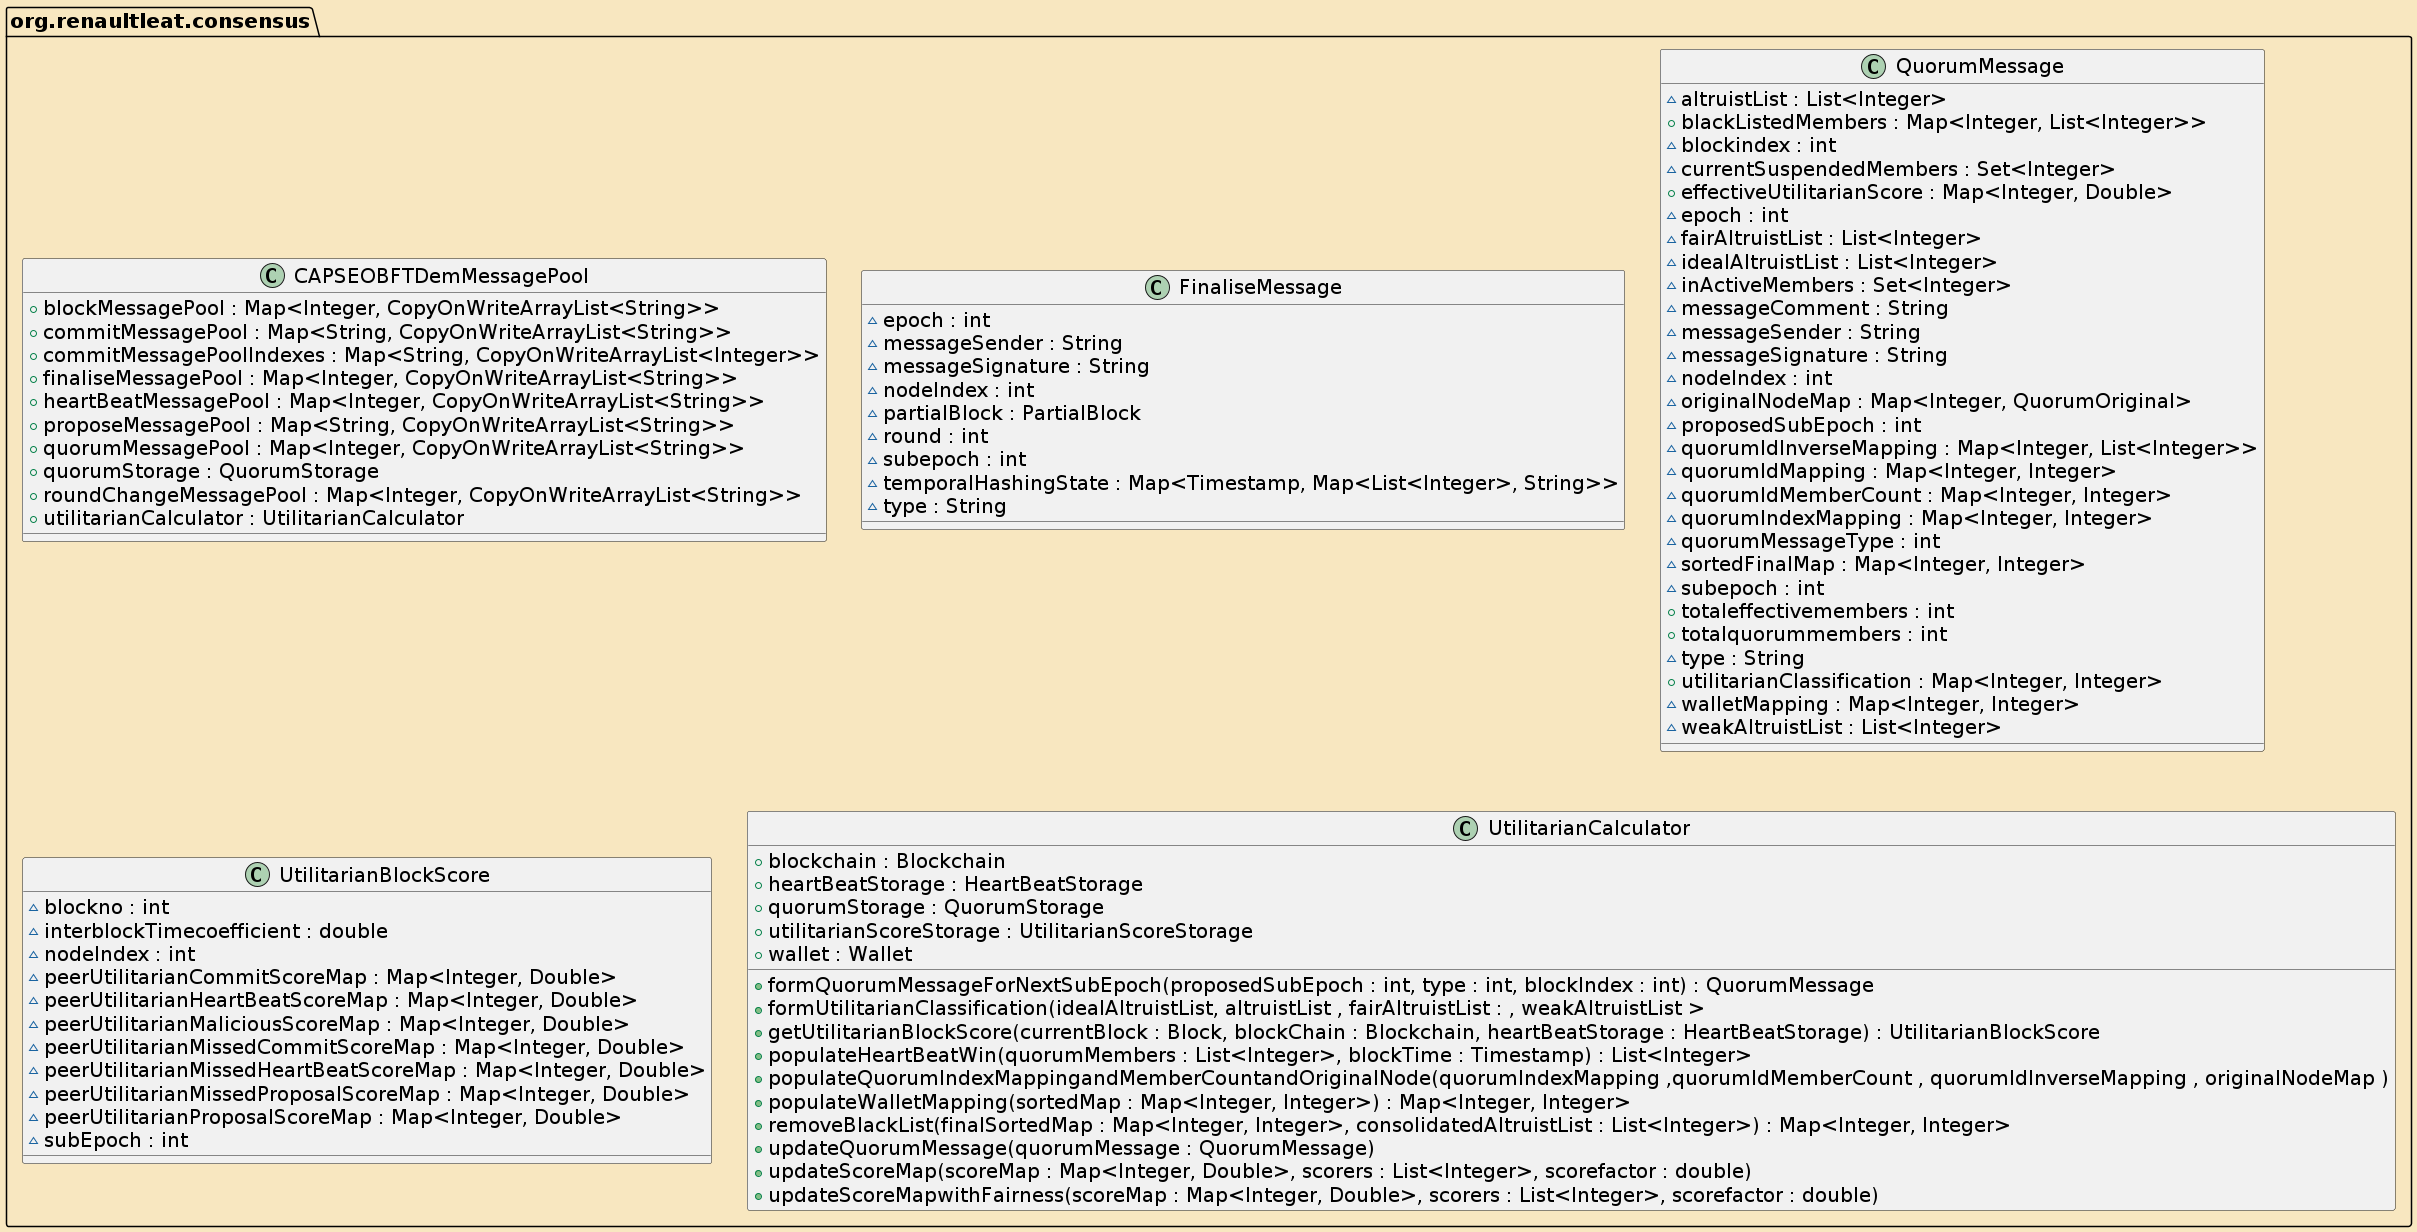

The diagram above was rendered by PlantUML. Its source (embedded in the PNG):
@startuml
skinparam backgroundColor strategy
skinparam defaultFontColor black
skinparam defaultFontSize 20
skinparam ArrowColor mediumturquoise
skinparam ArrowThickness 5
skinparam DefaultFontName Broadway
package org.renaultleat.consensus {

  class CAPSEOBFTDemMessagePool {
    + blockMessagePool : Map<Integer, CopyOnWriteArrayList<String>>
    + commitMessagePool : Map<String, CopyOnWriteArrayList<String>>
    + commitMessagePoolIndexes : Map<String, CopyOnWriteArrayList<Integer>>
    + finaliseMessagePool : Map<Integer, CopyOnWriteArrayList<String>>
    + heartBeatMessagePool : Map<Integer, CopyOnWriteArrayList<String>>
    + proposeMessagePool : Map<String, CopyOnWriteArrayList<String>>
    + quorumMessagePool : Map<Integer, CopyOnWriteArrayList<String>>
    + quorumStorage : QuorumStorage
    + roundChangeMessagePool : Map<Integer, CopyOnWriteArrayList<String>>
    + utilitarianCalculator : UtilitarianCalculator
  }
  class FinaliseMessage {
    ~ epoch : int
    ~ messageSender : String
    ~ messageSignature : String
    ~ nodeIndex : int
    ~ partialBlock : PartialBlock
    ~ round : int
    ~ subepoch : int
    ~ temporalHashingState : Map<Timestamp, Map<List<Integer>, String>>
    ~ type : String
    
  }

  class QuorumMessage {
    ~ altruistList : List<Integer>
    + blackListedMembers : Map<Integer, List<Integer>>
    ~ blockindex : int
    ~ currentSuspendedMembers : Set<Integer>
    + effectiveUtilitarianScore : Map<Integer, Double>
    ~ epoch : int
    ~ fairAltruistList : List<Integer>
    ~ idealAltruistList : List<Integer>
    ~ inActiveMembers : Set<Integer>
    ~ messageComment : String
    ~ messageSender : String
    ~ messageSignature : String
    ~ nodeIndex : int
    ~ originalNodeMap : Map<Integer, QuorumOriginal>
    ~ proposedSubEpoch : int
    ~ quorumIdInverseMapping : Map<Integer, List<Integer>>
    ~ quorumIdMapping : Map<Integer, Integer>
    ~ quorumIdMemberCount : Map<Integer, Integer>
    ~ quorumIndexMapping : Map<Integer, Integer>
    ~ quorumMessageType : int
    ~ sortedFinalMap : Map<Integer, Integer>
    ~ subepoch : int
    + totaleffectivemembers : int
    + totalquorummembers : int
    ~ type : String
    + utilitarianClassification : Map<Integer, Integer>
    ~ walletMapping : Map<Integer, Integer>
    ~ weakAltruistList : List<Integer>

  }
 
  class UtilitarianBlockScore {
    ~ blockno : int
    ~ interblockTimecoefficient : double
    ~ nodeIndex : int
    ~ peerUtilitarianCommitScoreMap : Map<Integer, Double>
    ~ peerUtilitarianHeartBeatScoreMap : Map<Integer, Double>
    ~ peerUtilitarianMaliciousScoreMap : Map<Integer, Double>
    ~ peerUtilitarianMissedCommitScoreMap : Map<Integer, Double>
    ~ peerUtilitarianMissedHeartBeatScoreMap : Map<Integer, Double>
    ~ peerUtilitarianMissedProposalScoreMap : Map<Integer, Double>
    ~ peerUtilitarianProposalScoreMap : Map<Integer, Double>
    ~ subEpoch : int
  }
  class UtilitarianCalculator {
    + blockchain : Blockchain
    + heartBeatStorage : HeartBeatStorage
    + quorumStorage : QuorumStorage
    + utilitarianScoreStorage : UtilitarianScoreStorage
    + wallet : Wallet
    + formQuorumMessageForNextSubEpoch(proposedSubEpoch : int, type : int, blockIndex : int) : QuorumMessage
    + formUtilitarianClassification(idealAltruistList, altruistList , fairAltruistList : , weakAltruistList >
    + getUtilitarianBlockScore(currentBlock : Block, blockChain : Blockchain, heartBeatStorage : HeartBeatStorage) : UtilitarianBlockScore
    + populateHeartBeatWin(quorumMembers : List<Integer>, blockTime : Timestamp) : List<Integer>
    + populateQuorumIndexMappingandMemberCountandOriginalNode(quorumIndexMapping ,quorumIdMemberCount , quorumIdInverseMapping , originalNodeMap )
    + populateWalletMapping(sortedMap : Map<Integer, Integer>) : Map<Integer, Integer>
    + removeBlackList(finalSortedMap : Map<Integer, Integer>, consolidatedAltruistList : List<Integer>) : Map<Integer, Integer>
    + updateQuorumMessage(quorumMessage : QuorumMessage)
    + updateScoreMap(scoreMap : Map<Integer, Double>, scorers : List<Integer>, scorefactor : double)
    + updateScoreMapwithFairness(scoreMap : Map<Integer, Double>, scorers : List<Integer>, scorefactor : double)
  }
}


@enduml